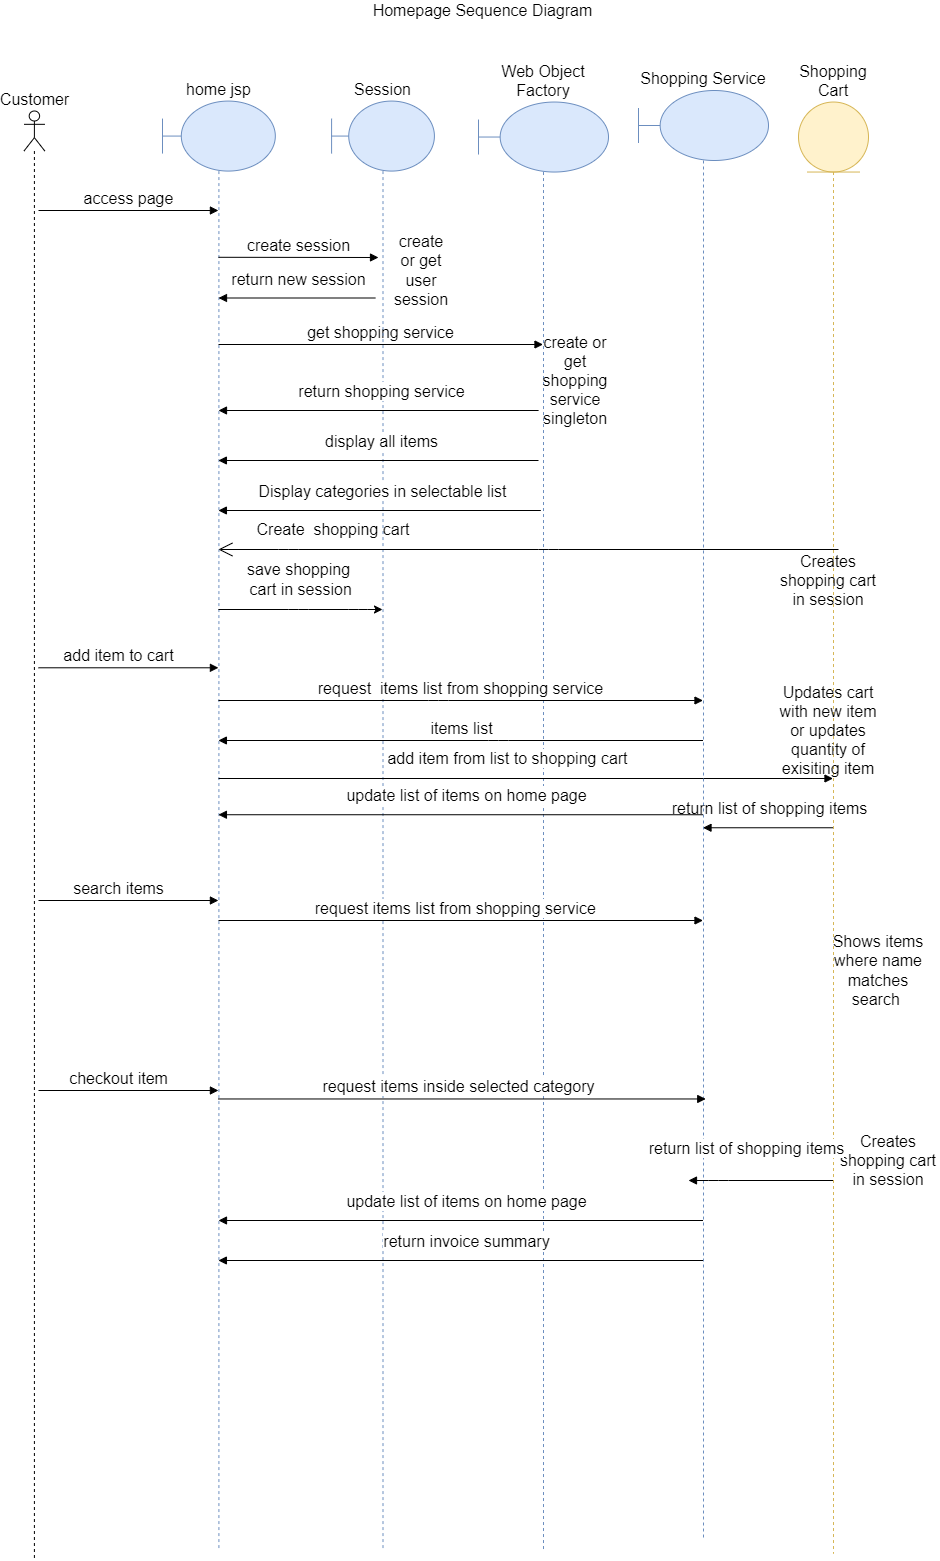

The diagram above was exported from draw.io. Its source (the exported page's mxGraphModel, read from the mxfile embedded in the PNG):
<mxGraphModel dx="2062" dy="762" grid="1" gridSize="10" guides="1" tooltips="1" connect="0" arrows="1" fold="1" page="1" pageScale="1" pageWidth="1169" pageHeight="1654" background="#ffffff" math="0" shadow="0">
  <root>
    <mxCell id="0" />
    <mxCell id="1" parent="0" />
    <mxCell id="66" value="Homepage Sequence Diagram" style="text;html=1;strokeColor=none;fillColor=none;align=center;verticalAlign=middle;whiteSpace=wrap;rounded=0;fontSize=16;" parent="1" vertex="1">
      <mxGeometry x="356.82" y="20" width="415" height="20" as="geometry" />
    </mxCell>
    <mxCell id="qdstigHczpiynKQjVYas-66" value="Customer" style="shape=umlLifeline;participant=umlActor;perimeter=lifelinePerimeter;whiteSpace=wrap;html=1;container=1;collapsible=0;recursiveResize=0;verticalAlign=bottom;spacingTop=36;labelBackgroundColor=#ffffff;outlineConnect=0;labelPosition=center;verticalLabelPosition=top;align=center;fontSize=16;" parent="1" vertex="1">
      <mxGeometry x="105.5" y="130.5" width="20.8" height="1449.5" as="geometry" />
    </mxCell>
    <mxCell id="qdstigHczpiynKQjVYas-85" value="access page" style="html=1;verticalAlign=bottom;endArrow=block;fontSize=16;" parent="qdstigHczpiynKQjVYas-66" target="qdstigHczpiynKQjVYas-68" edge="1">
      <mxGeometry width="80" relative="1" as="geometry">
        <mxPoint x="14.5" y="99.5" as="sourcePoint" />
        <mxPoint x="94.5" y="99.5" as="targetPoint" />
      </mxGeometry>
    </mxCell>
    <mxCell id="qdstigHczpiynKQjVYas-68" value="home jsp" style="shape=umlLifeline;participant=umlBoundary;perimeter=lifelinePerimeter;whiteSpace=wrap;html=1;container=1;collapsible=0;recursiveResize=0;verticalAlign=bottom;spacingTop=36;labelBackgroundColor=#ffffff;outlineConnect=0;size=70;fillColor=#dae8fc;strokeColor=#6c8ebf;labelPosition=center;verticalLabelPosition=top;align=center;fontSize=16;" parent="1" vertex="1">
      <mxGeometry x="244" y="120.57" width="112.82" height="1449.43" as="geometry" />
    </mxCell>
    <mxCell id="9HVpE669n5V6qnkIysGF-70" value="get shopping service" style="html=1;verticalAlign=bottom;endArrow=block;fontSize=16;" parent="qdstigHczpiynKQjVYas-68" edge="1">
      <mxGeometry width="80" relative="1" as="geometry">
        <mxPoint x="56" y="243.42999999999995" as="sourcePoint" />
        <mxPoint x="380.5" y="243.42999999999978" as="targetPoint" />
      </mxGeometry>
    </mxCell>
    <mxCell id="9HVpE669n5V6qnkIysGF-83" value="search items" style="html=1;verticalAlign=bottom;endArrow=block;fontSize=16;" parent="qdstigHczpiynKQjVYas-68" edge="1">
      <mxGeometry x="-0.1107" width="80" relative="1" as="geometry">
        <mxPoint x="-124" y="799.4300000000001" as="sourcePoint" />
        <mxPoint x="55.91000000000031" y="799.4300000000001" as="targetPoint" />
        <mxPoint as="offset" />
      </mxGeometry>
    </mxCell>
    <mxCell id="9HVpE669n5V6qnkIysGF-90" value="checkout item" style="html=1;verticalAlign=bottom;endArrow=block;fontSize=16;" parent="qdstigHczpiynKQjVYas-68" edge="1">
      <mxGeometry x="-0.1107" width="80" relative="1" as="geometry">
        <mxPoint x="-124" y="989.4300000000001" as="sourcePoint" />
        <mxPoint x="55.91000000000031" y="989.4300000000001" as="targetPoint" />
        <mxPoint as="offset" />
      </mxGeometry>
    </mxCell>
    <mxCell id="qdstigHczpiynKQjVYas-77" value="Web Object Factory" style="shape=umlLifeline;participant=umlBoundary;perimeter=lifelinePerimeter;whiteSpace=wrap;html=1;container=1;collapsible=0;recursiveResize=0;verticalAlign=bottom;spacingTop=36;labelBackgroundColor=#ffffff;outlineConnect=0;size=70;fillColor=#dae8fc;strokeColor=#6c8ebf;labelPosition=center;verticalLabelPosition=top;align=center;fontSize=16;" parent="1" vertex="1">
      <mxGeometry x="560" y="121.53" width="130" height="1448.47" as="geometry" />
    </mxCell>
    <mxCell id="L8J1PXEAy_CxXKI4ViCa-68" value="create or get shopping service singleton" style="text;html=1;strokeColor=none;fillColor=none;align=center;verticalAlign=middle;whiteSpace=wrap;rounded=0;fontSize=16;" vertex="1" parent="qdstigHczpiynKQjVYas-77">
      <mxGeometry x="70" y="268.47" width="54.09" height="20" as="geometry" />
    </mxCell>
    <mxCell id="qdstigHczpiynKQjVYas-74" value="Session" style="shape=umlLifeline;participant=umlBoundary;perimeter=lifelinePerimeter;whiteSpace=wrap;html=1;container=1;collapsible=0;recursiveResize=0;verticalAlign=bottom;spacingTop=36;labelBackgroundColor=#ffffff;outlineConnect=0;size=70;fillColor=#dae8fc;strokeColor=#6c8ebf;labelPosition=center;verticalLabelPosition=top;align=center;fontSize=16;" parent="1" vertex="1">
      <mxGeometry x="413.09" y="120.57" width="102.82" height="1449.43" as="geometry" />
    </mxCell>
    <mxCell id="9HVpE669n5V6qnkIysGF-78" value="display all items" style="html=1;verticalAlign=bottom;endArrow=block;fontSize=16;" parent="qdstigHczpiynKQjVYas-74" edge="1">
      <mxGeometry x="-0.0203" y="-8" width="80" relative="1" as="geometry">
        <mxPoint x="206.91000000000003" y="359.43" as="sourcePoint" />
        <mxPoint x="-113.1799999999999" y="359.43" as="targetPoint" />
        <mxPoint y="1" as="offset" />
      </mxGeometry>
    </mxCell>
    <mxCell id="qdstigHczpiynKQjVYas-94" value="Create&amp;nbsp; shopping cart" style="text;html=1;strokeColor=none;fillColor=none;align=center;verticalAlign=middle;whiteSpace=wrap;rounded=0;fontSize=16;" parent="qdstigHczpiynKQjVYas-74" vertex="1">
      <mxGeometry x="-83.08999999999997" y="418.43000000000006" width="169.59" height="20" as="geometry" />
    </mxCell>
    <mxCell id="9HVpE669n5V6qnkIysGF-82" value="Display categories in selectable list" style="html=1;verticalAlign=bottom;endArrow=block;fontSize=16;" parent="qdstigHczpiynKQjVYas-74" target="qdstigHczpiynKQjVYas-68" edge="1">
      <mxGeometry x="-0.0203" y="-8" width="80" relative="1" as="geometry">
        <mxPoint x="209.2299999999995" y="409.43" as="sourcePoint" />
        <mxPoint x="-13.090000000000146" y="409.43" as="targetPoint" />
        <mxPoint y="1" as="offset" />
      </mxGeometry>
    </mxCell>
    <mxCell id="9HVpE669n5V6qnkIysGF-85" value="request items list from shopping service&amp;nbsp;" style="html=1;verticalAlign=bottom;endArrow=block;fontSize=16;" parent="qdstigHczpiynKQjVYas-74" target="L8J1PXEAy_CxXKI4ViCa-66" edge="1">
      <mxGeometry x="-0.0139" width="80" relative="1" as="geometry">
        <mxPoint x="-113.08999999999997" y="819.4300000000001" as="sourcePoint" />
        <mxPoint x="66.82000000000033" y="819.4300000000001" as="targetPoint" />
        <mxPoint as="offset" />
      </mxGeometry>
    </mxCell>
    <mxCell id="9HVpE669n5V6qnkIysGF-92" value="return invoice summary" style="html=1;verticalAlign=bottom;endArrow=block;fontSize=16;" parent="qdstigHczpiynKQjVYas-74" edge="1" source="L8J1PXEAy_CxXKI4ViCa-66">
      <mxGeometry x="-0.0203" y="-8" width="80" relative="1" as="geometry">
        <mxPoint x="209.22999999999973" y="1159.4300000000005" as="sourcePoint" />
        <mxPoint x="-113.1799999999999" y="1159.4300000000005" as="targetPoint" />
        <mxPoint y="1" as="offset" />
      </mxGeometry>
    </mxCell>
    <mxCell id="L8J1PXEAy_CxXKI4ViCa-70" value="update list of items on home page" style="html=1;verticalAlign=bottom;endArrow=block;fontSize=16;" edge="1" parent="qdstigHczpiynKQjVYas-74" source="L8J1PXEAy_CxXKI4ViCa-66">
      <mxGeometry x="-0.0203" y="-8" width="80" relative="1" as="geometry">
        <mxPoint x="209.31999999999977" y="1119.4300000000005" as="sourcePoint" />
        <mxPoint x="-113.09000000000015" y="1119.4300000000005" as="targetPoint" />
        <mxPoint y="1" as="offset" />
      </mxGeometry>
    </mxCell>
    <mxCell id="qdstigHczpiynKQjVYas-86" value="create session" style="html=1;verticalAlign=bottom;endArrow=block;fontSize=16;" parent="1" edge="1">
      <mxGeometry width="80" relative="1" as="geometry">
        <mxPoint x="300" y="276.79" as="sourcePoint" />
        <mxPoint x="460" y="277" as="targetPoint" />
      </mxGeometry>
    </mxCell>
    <mxCell id="qdstigHczpiynKQjVYas-87" value="return new session" style="html=1;verticalAlign=bottom;endArrow=block;fontSize=16;" parent="1" edge="1">
      <mxGeometry x="-0.0203" y="-8" width="80" relative="1" as="geometry">
        <mxPoint x="456.81999999999994" y="317.49999999999994" as="sourcePoint" />
        <mxPoint x="300" y="317.5" as="targetPoint" />
        <mxPoint y="1" as="offset" />
      </mxGeometry>
    </mxCell>
    <mxCell id="qdstigHczpiynKQjVYas-93" value="create or get user session" style="text;html=1;strokeColor=none;fillColor=none;align=center;verticalAlign=middle;whiteSpace=wrap;rounded=0;fontSize=16;" parent="1" vertex="1">
      <mxGeometry x="475.90999999999997" y="280" width="54.09" height="20" as="geometry" />
    </mxCell>
    <mxCell id="qdstigHczpiynKQjVYas-95" value="save shopping&lt;br&gt;&amp;nbsp;cart in session" style="endArrow=classic;html=1;fontSize=16;" parent="1" edge="1">
      <mxGeometry x="-0.0244" y="30" width="50" height="50" relative="1" as="geometry">
        <mxPoint x="299.9100000000001" y="629" as="sourcePoint" />
        <mxPoint x="464" y="629" as="targetPoint" />
        <mxPoint as="offset" />
        <Array as="points">
          <mxPoint x="380" y="629" />
          <mxPoint x="440" y="629" />
        </Array>
      </mxGeometry>
    </mxCell>
    <mxCell id="qdstigHczpiynKQjVYas-96" value="Shopping Cart" style="shape=umlLifeline;participant=umlEntity;perimeter=lifelinePerimeter;whiteSpace=wrap;html=1;container=1;collapsible=0;recursiveResize=0;verticalAlign=bottom;spacingTop=36;labelBackgroundColor=#ffffff;outlineConnect=0;fontSize=16;size=70;labelPosition=center;verticalLabelPosition=top;align=center;fillColor=#fff2cc;strokeColor=#d6b656;" parent="1" vertex="1">
      <mxGeometry x="880" y="121.53" width="70" height="1451.47" as="geometry" />
    </mxCell>
    <mxCell id="qdstigHczpiynKQjVYas-97" value="" style="endArrow=open;endFill=1;endSize=12;html=1;fontSize=16;" parent="1" edge="1">
      <mxGeometry width="160" relative="1" as="geometry">
        <mxPoint x="920" y="569" as="sourcePoint" />
        <mxPoint x="299.9100000000001" y="569" as="targetPoint" />
        <Array as="points">
          <mxPoint x="630" y="569" />
          <mxPoint x="370" y="569" />
        </Array>
      </mxGeometry>
    </mxCell>
    <mxCell id="qdstigHczpiynKQjVYas-98" value="add item to cart" style="html=1;verticalAlign=bottom;endArrow=block;fontSize=16;" parent="1" edge="1">
      <mxGeometry x="-0.1107" width="80" relative="1" as="geometry">
        <mxPoint x="120" y="687.29" as="sourcePoint" />
        <mxPoint x="299.9100000000003" y="687.29" as="targetPoint" />
        <mxPoint as="offset" />
      </mxGeometry>
    </mxCell>
    <mxCell id="qdstigHczpiynKQjVYas-99" value="add item from list to shopping cart" style="html=1;verticalAlign=bottom;endArrow=block;fontSize=16;" parent="1" target="qdstigHczpiynKQjVYas-96" edge="1">
      <mxGeometry x="-0.0601" y="8" width="80" relative="1" as="geometry">
        <mxPoint x="300" y="798" as="sourcePoint" />
        <mxPoint x="380" y="798" as="targetPoint" />
        <mxPoint as="offset" />
      </mxGeometry>
    </mxCell>
    <mxCell id="qdstigHczpiynKQjVYas-102" value="request&amp;nbsp; items list from shopping service" style="html=1;verticalAlign=bottom;endArrow=block;fontSize=16;" parent="1" source="qdstigHczpiynKQjVYas-68" target="L8J1PXEAy_CxXKI4ViCa-66" edge="1">
      <mxGeometry width="80" relative="1" as="geometry">
        <mxPoint x="90" y="750" as="sourcePoint" />
        <mxPoint x="170" y="750" as="targetPoint" />
        <Array as="points">
          <mxPoint x="520" y="720" />
        </Array>
      </mxGeometry>
    </mxCell>
    <mxCell id="qdstigHczpiynKQjVYas-103" value="items list" style="html=1;verticalAlign=bottom;endArrow=block;fontSize=16;" parent="1" source="L8J1PXEAy_CxXKI4ViCa-66" target="qdstigHczpiynKQjVYas-68" edge="1">
      <mxGeometry width="80" relative="1" as="geometry">
        <mxPoint x="340" y="450" as="sourcePoint" />
        <mxPoint x="420" y="450" as="targetPoint" />
        <Array as="points">
          <mxPoint x="580" y="760" />
        </Array>
      </mxGeometry>
    </mxCell>
    <mxCell id="9HVpE669n5V6qnkIysGF-88" value="return list of shopping items" style="html=1;verticalAlign=bottom;endArrow=block;fontSize=16;" parent="1" edge="1" target="L8J1PXEAy_CxXKI4ViCa-66" source="qdstigHczpiynKQjVYas-96">
      <mxGeometry x="-0.0203" y="-8" width="80" relative="1" as="geometry">
        <mxPoint x="842.3199999999996" y="1020" as="sourcePoint" />
        <mxPoint x="800" y="1030" as="targetPoint" />
        <mxPoint y="1" as="offset" />
      </mxGeometry>
    </mxCell>
    <mxCell id="9HVpE669n5V6qnkIysGF-96" value="Creates shopping cart in session" style="text;html=1;strokeColor=none;fillColor=none;align=center;verticalAlign=middle;whiteSpace=wrap;rounded=0;fontSize=16;" parent="1" vertex="1">
      <mxGeometry x="860" y="590" width="100" height="20" as="geometry" />
    </mxCell>
    <mxCell id="9HVpE669n5V6qnkIysGF-97" value="Updates cart with new item or updates quantity of exisiting item" style="text;html=1;strokeColor=none;fillColor=none;align=center;verticalAlign=middle;whiteSpace=wrap;rounded=0;fontSize=16;" parent="1" vertex="1">
      <mxGeometry x="860" y="740" width="100" height="20" as="geometry" />
    </mxCell>
    <mxCell id="9HVpE669n5V6qnkIysGF-98" value="Shows items where name matches search&amp;nbsp;" style="text;html=1;strokeColor=none;fillColor=none;align=center;verticalAlign=middle;whiteSpace=wrap;rounded=0;fontSize=16;" parent="1" vertex="1">
      <mxGeometry x="910" y="980" width="100" height="20" as="geometry" />
    </mxCell>
    <mxCell id="9HVpE669n5V6qnkIysGF-100" value="Creates shopping cart in session" style="text;html=1;strokeColor=none;fillColor=none;align=center;verticalAlign=middle;whiteSpace=wrap;rounded=0;fontSize=16;" parent="1" vertex="1">
      <mxGeometry x="920" y="1170" width="100" height="20" as="geometry" />
    </mxCell>
    <mxCell id="L8J1PXEAy_CxXKI4ViCa-66" value="Shopping Service" style="shape=umlLifeline;participant=umlBoundary;perimeter=lifelinePerimeter;whiteSpace=wrap;html=1;container=1;collapsible=0;recursiveResize=0;verticalAlign=bottom;spacingTop=36;labelBackgroundColor=#ffffff;outlineConnect=0;size=70;fillColor=#dae8fc;strokeColor=#6c8ebf;labelPosition=center;verticalLabelPosition=top;align=center;fontSize=16;" vertex="1" parent="1">
      <mxGeometry x="720" y="110" width="130" height="1448.47" as="geometry" />
    </mxCell>
    <mxCell id="9HVpE669n5V6qnkIysGF-91" value="request items inside selected category" style="html=1;verticalAlign=bottom;endArrow=block;fontSize=16;" parent="L8J1PXEAy_CxXKI4ViCa-66" edge="1" source="qdstigHczpiynKQjVYas-68">
      <mxGeometry x="-0.0139" width="80" relative="1" as="geometry">
        <mxPoint x="-257.25" y="1008.47" as="sourcePoint" />
        <mxPoint x="67.25" y="1008.47" as="targetPoint" />
        <mxPoint as="offset" />
      </mxGeometry>
    </mxCell>
    <mxCell id="L8J1PXEAy_CxXKI4ViCa-69" value="return shopping service" style="html=1;verticalAlign=bottom;endArrow=block;fontSize=16;" edge="1" parent="1">
      <mxGeometry x="-0.0203" y="-8" width="80" relative="1" as="geometry">
        <mxPoint x="620.09" y="430" as="sourcePoint" />
        <mxPoint x="300.0000000000003" y="430" as="targetPoint" />
        <mxPoint y="1" as="offset" />
      </mxGeometry>
    </mxCell>
    <mxCell id="9HVpE669n5V6qnkIysGF-94" value="return list of shopping items" style="html=1;verticalAlign=bottom;endArrow=block;fontSize=16;" parent="1" edge="1" source="qdstigHczpiynKQjVYas-96">
      <mxGeometry x="0.2034" y="-20" width="80" relative="1" as="geometry">
        <mxPoint x="842.3199999999997" y="1210" as="sourcePoint" />
        <mxPoint x="770" y="1200" as="targetPoint" />
        <mxPoint as="offset" />
        <Array as="points">
          <mxPoint x="800" y="1200" />
        </Array>
      </mxGeometry>
    </mxCell>
    <mxCell id="9HVpE669n5V6qnkIysGF-89" value="update list of items on home page" style="html=1;verticalAlign=bottom;endArrow=block;fontSize=16;" parent="1" target="qdstigHczpiynKQjVYas-68" edge="1" source="L8J1PXEAy_CxXKI4ViCa-66">
      <mxGeometry x="-0.0203" y="-8" width="80" relative="1" as="geometry">
        <mxPoint x="700" y="1040" as="sourcePoint" />
        <mxPoint x="400" y="1040" as="targetPoint" />
        <mxPoint y="1" as="offset" />
      </mxGeometry>
    </mxCell>
  </root>
</mxGraphModel>